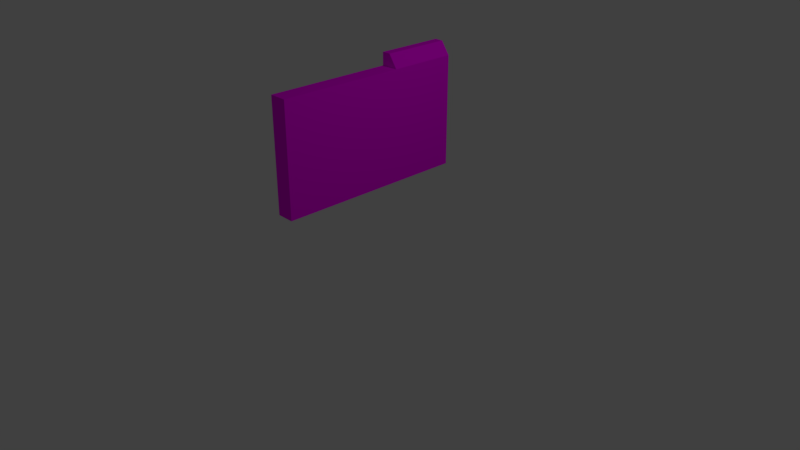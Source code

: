# Source: topsecret.blend  (saved by Blender 2.79.0; exported with 4.5.12 LTS)
import bpy
from mathutils import Matrix  # noqa: F401  (used for matrix-valued properties, if any)

bpy.ops.wm.read_factory_settings(use_empty=True)
scene = bpy.context.scene
scene.name = 'Scene'

# ---- collections
col_collection_1 = bpy.data.collections.new('Collection 1'); scene.collection.children.link(col_collection_1)

# ---- images (referenced by path relative to the original .blend; pixels are not part of the script)
import os
ASSET_DIR = os.environ.get("B2B_ASSET_DIR", "")  # directory of the original .blend (textures are referenced by path, not embedded)
HERE = os.path.dirname(os.path.abspath(__file__))  # packed textures are extracted next to this script under _unpacked/

def load_image(name, relpath, width, height, colorspace="sRGB"):
    """Load a texture the original file referenced (path relative to the .blend, or extracted next to this script)."""
    p = next((c for c in (os.path.join(HERE, relpath), os.path.join(ASSET_DIR, relpath)) if relpath and os.path.exists(c)), "")
    if p:
        img = bpy.data.images.load(p, check_existing=True)
        img.name = name
    else:  # same state as the original file: an image datablock whose file is absent (Cycles renders it pink)
        img = bpy.data.images.new(name, width, height)
        img.source = "FILE"
        img.filepath = "//" + (relpath or name)
    img.colorspace_settings.name = colorspace
    return img
img_topsecret = load_image('topsecret', '', 1024, 1024, 'sRGB')

# ---- materials (node trees are filled in below, after node groups)
mat_material_001 = bpy.data.materials.new('Material.001')
mat_material_001.alpha_threshold = 0.0
mat_material_001.roughness = 0.5

# ---- material node trees
mat_material_001.use_nodes = True; mat_material_001.node_tree.nodes.clear()
_N = mat_material_001.node_tree.nodes; _L = mat_material_001.node_tree.links
n0 = _N.new('ShaderNodeOutputMaterial'); n0.name = 'Material Output'; n0.location = (501, 300)
n1 = _N.new('ShaderNodeTexImage'); n1.name = 'Image Texture'; n1.location = (51, 418)
n1.width = 140
n1.image = img_topsecret
n2 = _N.new('ShaderNodeBsdfDiffuse'); n2.name = 'Diffuse BSDF'; n2.location = (271, 341)
_L.new(n1.outputs[0], n2.inputs[0])
_L.new(n2.outputs[0], n0.inputs[0])
n0.is_active_output = True

# ---- world
world_world = bpy.data.worlds.new('World'); scene.world = world_world
world_world.color = (0.05088, 0.05088, 0.05088)
world_world.use_sun_shadow = False
world_world.sun_shadow_jitter_overblur = 0.0
world_world.cycles.sampling_method = 'MANUAL'

# ---- cameras
cam_camera = bpy.data.cameras.new('Camera')
cam_camera.clip_end = 100.0
cam_camera.lens = 35.0
cam_camera.sensor_width = 32.0
cam_camera.sensor_height = 18.0
cam_camera.ortho_scale = 7.314
cam_camera.dof.focus_distance = 0.0

# ---- lights
light_lamp = bpy.data.lights.new('Lamp', 'POINT')
light_lamp.transmission_factor = 0.0
light_lamp.cutoff_distance = 30.0
light_lamp.energy = 100.0
light_lamp.shadow_buffer_clip_start = 1.001
light_lamp.shadow_soft_size = 0.1
light_lamp.shadow_maximum_resolution = 0.006
light_lamp.use_absolute_resolution = True

# ---- meshes
me_cube_001 = bpy.data.meshes.new('Cube.001')
me_cube_001.from_pydata([(-0.1157, -1.267, 0.9325), (-0.1157, 1.267, 0.9325), (-0.1157, 1.267, 2.548), (0.1157, -1.267, 0.9325), (0.1157, 1.267, 0.9325), (-2.86e-05, 1.267, 2.548), (-0.1157, -1.267, 2.383), (-0.1157, 1.267, 2.383), (0.1157, 1.267, 2.383), (0.1157, -1.267, 2.383), (-0.1157, 0.3734, 0.9325), (-0.1157, 0.3734, 2.548), (0.1157, 0.3734, 0.9325), (-2.86e-05, 0.3734, 2.548), (0.1157, 0.3734, 2.383), (-0.1157, 0.3734, 2.383)], [], [(15, 11, 2, 7), (7, 2, 5, 8), (14, 13, 11, 15), (10, 12, 3, 0), (15, 6, 9, 14), (3, 9, 6, 0), (12, 14, 9, 3), (1, 7, 8, 4), (10, 15, 7, 1), (0, 6, 15, 10), (4, 8, 14, 12), (5, 2, 11, 13), (1, 4, 12, 10), (8, 5, 13, 14)])
_uv = me_cube_001.uv_layers.new(name='UVMap')
_uv.uv.foreach_set('vector', [0.4536, 0.2607, 0.4116, 0.2607, 0.4116, 6.954e-08, 0.4536, 6.954e-08, 0.8821, 0.5266, 0.8821, 0.4785, 0.9116, 0.4785, 0.9411, 0.5266, 0.02946, 0.7393, 0.07143, 0.773, 0.07143, 0.8067, 0.02946, 0.8067, 0.8232, 0.2607, 0.8821, 0.2607, 0.8821, 0.7393, 0.8232, 0.7393, 0.8821, 0.4785, 0.8821, 0.0, 0.9411, 0.0, 0.9411, 0.4785, 0.9411, 0.4231, 0.9411, 0.0, 1.0, 0.0, 1.0, 0.4231, 4.557e-08, 0.2607, 0.3696, 0.2607, 0.3696, 0.7393, 6.075e-08, 0.7393, 0.8821, 0.9497, 0.8821, 0.5266, 0.9411, 0.5266, 0.9411, 0.9497, 0.8232, 0.2607, 0.4536, 0.2607, 0.4536, 6.954e-08, 0.8232, 0.0, 0.8232, 0.7393, 0.4536, 0.7393, 0.4536, 0.2607, 0.8232, 0.2607, 0.0, 3.477e-08, 0.3696, 0.0, 0.3696, 0.2607, 4.557e-08, 0.2607, 0.02946, 1.0, 0.0, 1.0, 1.519e-08, 0.7393, 0.02946, 0.7393, 0.8232, 0.0, 0.8821, 0.0, 0.8821, 0.2607, 0.8232, 0.2607, 0.3696, 0.0, 0.4116, 0.0, 0.4116, 0.2607, 0.3696, 0.2607])
me_cube_001.materials.append(mat_material_001)
me_cube_001.use_remesh_preserve_volume = False
me_cube_001.use_remesh_preserve_attributes = False
me_cube_001.use_mirror_vertex_groups = False
me_cube_001.update()

# ---- objects
ob_cube = bpy.data.objects.new('Cube', me_cube_001)
ob_lamp = bpy.data.objects.new('Lamp', light_lamp)
ob_camera = bpy.data.objects.new('Camera', cam_camera)

# ---- transforms, parenting, visibility, modifiers, constraints
ob_cube.location = (0.0, 0.0, 0.0)
ob_cube.lineart.crease_threshold = 0.0
ob_lamp.location = (4.076, 1.005, 5.904)
ob_lamp.rotation_euler = (0.6503, 0.05522, 1.866)
ob_lamp.lock_rotations_4d = False
ob_lamp.empty_display_type = 'ARROWS'
ob_lamp.color = (0.0, 0.0, 0.0, 0.0)
ob_lamp.lineart.crease_threshold = 0.0
ob_camera.location = (7.481, -6.508, 5.344)
ob_camera.rotation_euler = (1.109, 0.0, 0.8149)
ob_camera.lock_rotations_4d = False
ob_camera.empty_display_type = 'ARROWS'
ob_camera.color = (0.0, 0.0, 0.0, 0.0)
ob_camera.display_type = 'WIRE'
ob_camera.lineart.crease_threshold = 0.0

# ---- collection membership
col_collection_1.objects.link(ob_cube)
col_collection_1.objects.link(ob_lamp)
col_collection_1.objects.link(ob_camera)

# ---- scene / render settings (as saved in the file)
scene.camera = ob_camera
scene.frame_start = 1; scene.frame_end = 250; scene.frame_set(0)
scene.render.engine = 'CYCLES'
scene.render.resolution_percentage = 50
scene.render.dither_intensity = 0.0
scene.cycles.use_denoising = False
scene.cycles.samples = 128
scene.cycles.sampling_pattern = 'TABULATED_SOBOL'
scene.cycles.use_adaptive_sampling = False
scene.cycles.use_light_tree = False
scene.cycles.blur_glossy = 0.0
scene.cycles.sample_clamp_indirect = 0.0
scene.view_settings.view_transform = 'Standard'
bpy.context.view_layer.update()
